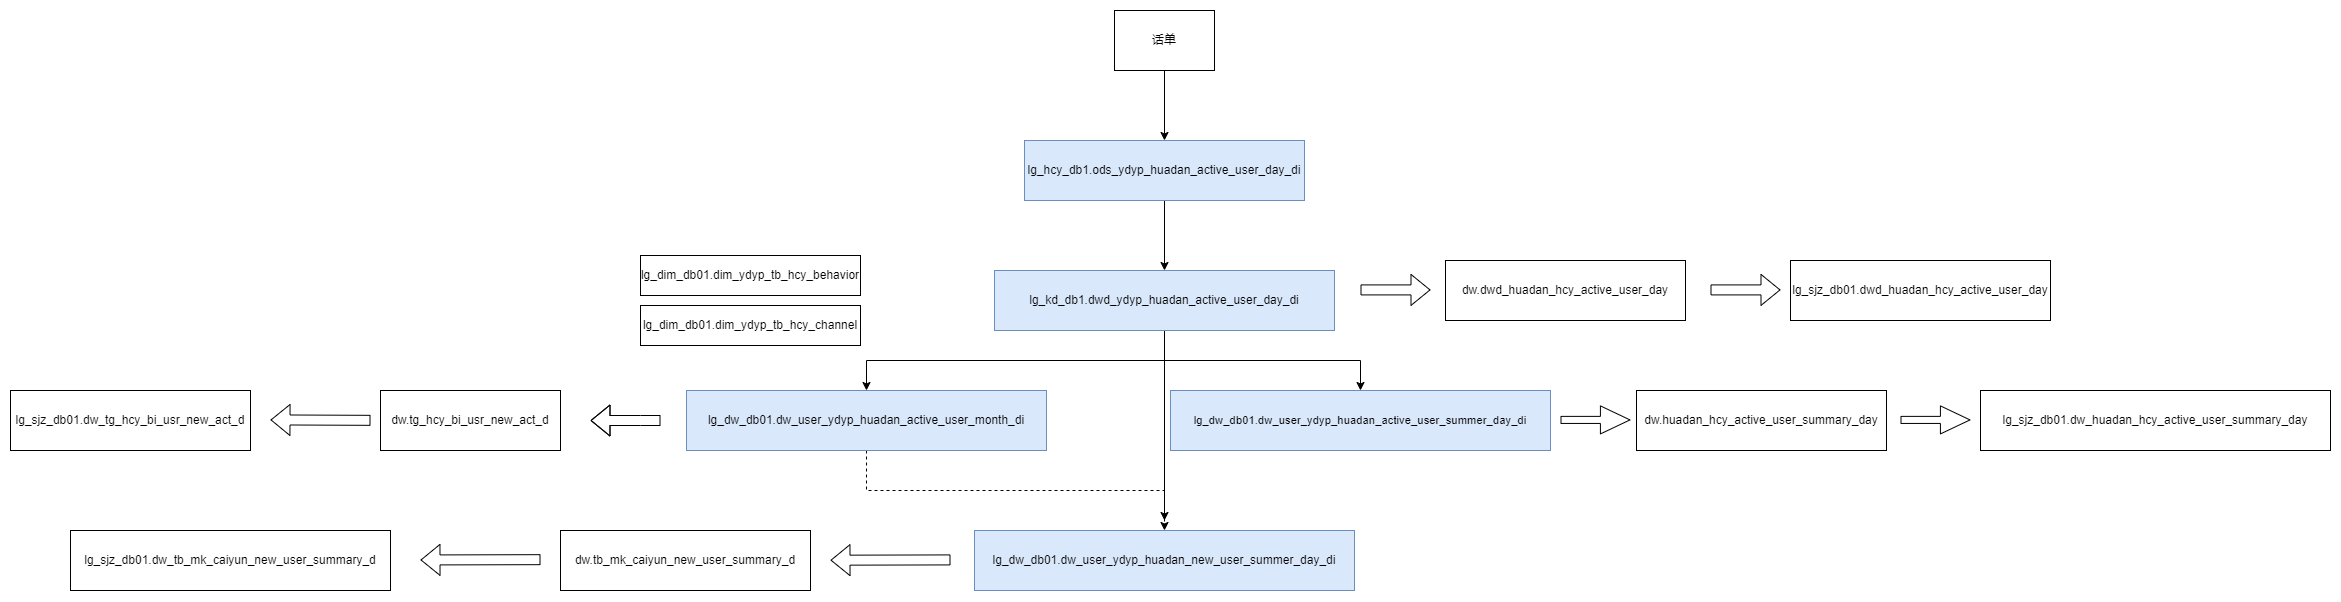

The diagram above was exported from draw.io. Its source (the exported page's mxGraphModel, read from the mxfile embedded in the PNG):
<mxGraphModel dx="2310" dy="781" grid="1" gridSize="10" guides="1" tooltips="1" connect="1" arrows="1" fold="1" page="1" pageScale="1" pageWidth="827" pageHeight="1169" math="0" shadow="0">
  <root>
    <mxCell id="0" />
    <mxCell id="1" parent="0" />
    <mxCell id="gj0zfsVnVDWeJjLf8uvn-5" value="" style="edgeStyle=orthogonalEdgeStyle;rounded=0;orthogonalLoop=1;jettySize=auto;html=1;" parent="1" source="gj0zfsVnVDWeJjLf8uvn-3" target="gj0zfsVnVDWeJjLf8uvn-4" edge="1">
      <mxGeometry relative="1" as="geometry">
        <Array as="points">
          <mxPoint x="244" y="290" />
          <mxPoint x="244" y="290" />
        </Array>
      </mxGeometry>
    </mxCell>
    <mxCell id="gj0zfsVnVDWeJjLf8uvn-3" value="话单" style="rounded=0;whiteSpace=wrap;html=1;" parent="1" vertex="1">
      <mxGeometry x="334" y="130" width="100" height="60" as="geometry" />
    </mxCell>
    <mxCell id="gj0zfsVnVDWeJjLf8uvn-7" value="" style="edgeStyle=orthogonalEdgeStyle;rounded=0;orthogonalLoop=1;jettySize=auto;html=1;" parent="1" source="gj0zfsVnVDWeJjLf8uvn-4" target="gj0zfsVnVDWeJjLf8uvn-6" edge="1">
      <mxGeometry relative="1" as="geometry" />
    </mxCell>
    <mxCell id="gj0zfsVnVDWeJjLf8uvn-4" value="lg_hcy_db1.ods_ydyp_huadan_active_user_day_di" style="whiteSpace=wrap;html=1;rounded=0;" parent="1" vertex="1">
      <mxGeometry x="244" y="260" width="280" height="60" as="geometry" />
    </mxCell>
    <mxCell id="gj0zfsVnVDWeJjLf8uvn-19" style="edgeStyle=orthogonalEdgeStyle;rounded=0;orthogonalLoop=1;jettySize=auto;html=1;entryX=0.5;entryY=0;entryDx=0;entryDy=0;" parent="1" source="gj0zfsVnVDWeJjLf8uvn-6" target="gj0zfsVnVDWeJjLf8uvn-9" edge="1">
      <mxGeometry relative="1" as="geometry" />
    </mxCell>
    <mxCell id="jADdTMScAYGTJlhv3ToM-4" style="edgeStyle=orthogonalEdgeStyle;rounded=0;orthogonalLoop=1;jettySize=auto;html=1;" parent="1" source="gj0zfsVnVDWeJjLf8uvn-6" target="jADdTMScAYGTJlhv3ToM-2" edge="1">
      <mxGeometry relative="1" as="geometry" />
    </mxCell>
    <mxCell id="jADdTMScAYGTJlhv3ToM-7" style="edgeStyle=orthogonalEdgeStyle;rounded=0;orthogonalLoop=1;jettySize=auto;html=1;" parent="1" source="gj0zfsVnVDWeJjLf8uvn-6" edge="1">
      <mxGeometry relative="1" as="geometry">
        <mxPoint x="384" y="639.9999999999998" as="targetPoint" />
      </mxGeometry>
    </mxCell>
    <mxCell id="gj0zfsVnVDWeJjLf8uvn-6" value="lg_kd_db1.dwd_ydyp_huadan_active_user_day_di" style="whiteSpace=wrap;html=1;rounded=0;" parent="1" vertex="1">
      <mxGeometry x="214" y="390" width="340" height="60" as="geometry" />
    </mxCell>
    <mxCell id="gj0zfsVnVDWeJjLf8uvn-9" value="&lt;div data-hash=&quot;f55b5b71621a5d05410ff58f46b9bd6f&quot; data-version=&quot;3.0.0&quot;&gt;&lt;/div&gt;&lt;div&gt;&lt;div class=&quot;document&quot;&gt;&lt;div style=&quot;text-align: justify;&quot; class=&quot;section&quot;&gt;&lt;span style=&quot;font-size: 11.3333px;&quot;&gt;lg_dw_db01.&lt;/span&gt;&lt;span style=&quot;background-color: initial; text-align: center; font-size: 11.3333px;&quot;&gt;dw_user_ydyp_huadan_active_user_summer_&lt;/span&gt;&lt;span style=&quot;background-color: initial; font-size: 11.3333px; text-align: center;&quot;&gt;day_di&lt;/span&gt;&lt;/div&gt;&lt;/div&gt;&lt;/div&gt;" style="whiteSpace=wrap;html=1;rounded=0;fillColor=#dae8fc;strokeColor=#6c8ebf;" parent="1" vertex="1">
      <mxGeometry x="390" y="510" width="380" height="60" as="geometry" />
    </mxCell>
    <mxCell id="gj0zfsVnVDWeJjLf8uvn-14" value="lg_dw_db01.dw_user_ydyp_huadan_new_user_summer_day_di" style="whiteSpace=wrap;html=1;rounded=0;fillColor=#dae8fc;strokeColor=#6c8ebf;" parent="1" vertex="1">
      <mxGeometry x="194" y="650" width="380" height="60" as="geometry" />
    </mxCell>
    <mxCell id="gj0zfsVnVDWeJjLf8uvn-22" value="" style="shape=flexArrow;endArrow=classic;html=1;rounded=0;fontFamily=Helvetica;width=7.0588235294117645;endSize=9.529411764705882;" parent="1" edge="1">
      <mxGeometry width="50" height="50" relative="1" as="geometry">
        <mxPoint x="780" y="539.41" as="sourcePoint" />
        <mxPoint x="850" y="539.41" as="targetPoint" />
        <Array as="points" />
      </mxGeometry>
    </mxCell>
    <mxCell id="gj0zfsVnVDWeJjLf8uvn-24" value="dw.huadan_hcy_active_user_summary_day" style="rounded=0;whiteSpace=wrap;html=1;fontFamily=Helvetica;" parent="1" vertex="1">
      <mxGeometry x="856" y="510" width="250" height="60" as="geometry" />
    </mxCell>
    <mxCell id="gj0zfsVnVDWeJjLf8uvn-25" value="dw.tb_mk_caiyun_new_user_summary_d" style="rounded=0;whiteSpace=wrap;html=1;fontFamily=Helvetica;" parent="1" vertex="1">
      <mxGeometry x="-220" y="650" width="250" height="60" as="geometry" />
    </mxCell>
    <mxCell id="gj0zfsVnVDWeJjLf8uvn-27" value="lg_dim_db01.dim_ydyp_tb_hcy_behavior" style="rounded=0;whiteSpace=wrap;html=1;fontFamily=Helvetica;" parent="1" vertex="1">
      <mxGeometry x="-140" y="375" width="220" height="40" as="geometry" />
    </mxCell>
    <mxCell id="gj0zfsVnVDWeJjLf8uvn-28" value="lg_dim_db01.dim_ydyp_tb_hcy_channel" style="rounded=0;whiteSpace=wrap;html=1;fontFamily=Helvetica;" parent="1" vertex="1">
      <mxGeometry x="-140" y="425" width="220" height="40" as="geometry" />
    </mxCell>
    <mxCell id="-k7xAcBBPA3sVco6GlUQ-1" value="dw.dwd_huadan_hcy_active_user_day" style="rounded=0;whiteSpace=wrap;html=1;" parent="1" vertex="1">
      <mxGeometry x="665" y="380" width="240" height="60" as="geometry" />
    </mxCell>
    <mxCell id="-k7xAcBBPA3sVco6GlUQ-2" value="" style="shape=flexArrow;endArrow=classic;html=1;rounded=0;fontFamily=Helvetica;" parent="1" edge="1">
      <mxGeometry width="50" height="50" relative="1" as="geometry">
        <mxPoint x="580" y="409.40999999999997" as="sourcePoint" />
        <mxPoint x="650" y="409.40999999999997" as="targetPoint" />
        <Array as="points" />
      </mxGeometry>
    </mxCell>
    <mxCell id="_VNEX33LM_a66R0BIBRJ-1" value="" style="shape=flexArrow;endArrow=classic;html=1;rounded=0;fontFamily=Helvetica;" parent="1" edge="1">
      <mxGeometry width="50" height="50" relative="1" as="geometry">
        <mxPoint x="930" y="409.40999999999985" as="sourcePoint" />
        <mxPoint x="1000" y="409.40999999999985" as="targetPoint" />
        <Array as="points" />
      </mxGeometry>
    </mxCell>
    <mxCell id="_VNEX33LM_a66R0BIBRJ-2" value="lg_sjz_db01.dwd_huadan_hcy_active_user_day" style="rounded=0;whiteSpace=wrap;html=1;" parent="1" vertex="1">
      <mxGeometry x="1010" y="380" width="260" height="60" as="geometry" />
    </mxCell>
    <mxCell id="jADdTMScAYGTJlhv3ToM-11" style="edgeStyle=orthogonalEdgeStyle;rounded=0;orthogonalLoop=1;jettySize=auto;html=1;dashed=1;" parent="1" source="jADdTMScAYGTJlhv3ToM-2" target="gj0zfsVnVDWeJjLf8uvn-14" edge="1">
      <mxGeometry relative="1" as="geometry" />
    </mxCell>
    <mxCell id="jADdTMScAYGTJlhv3ToM-2" value="lg_dw_db01.dw_user_ydyp_huadan_active_user_month_di" style="rounded=0;whiteSpace=wrap;html=1;fillColor=#dae8fc;strokeColor=#6c8ebf;" parent="1" vertex="1">
      <mxGeometry x="-94" y="510" width="360" height="60" as="geometry" />
    </mxCell>
    <mxCell id="jADdTMScAYGTJlhv3ToM-3" value="dw.tg_hcy_bi_usr_new_act_d" style="rounded=0;whiteSpace=wrap;html=1;" parent="1" vertex="1">
      <mxGeometry x="-400" y="510" width="180" height="60" as="geometry" />
    </mxCell>
    <mxCell id="jADdTMScAYGTJlhv3ToM-6" value="" style="shape=flexArrow;endArrow=classic;html=1;rounded=0;" parent="1" edge="1">
      <mxGeometry width="50" height="50" relative="1" as="geometry">
        <mxPoint x="-120" y="540" as="sourcePoint" />
        <mxPoint x="-190" y="540" as="targetPoint" />
        <Array as="points">
          <mxPoint x="-140" y="540" />
        </Array>
      </mxGeometry>
    </mxCell>
    <mxCell id="jADdTMScAYGTJlhv3ToM-10" value="" style="shape=flexArrow;endArrow=classic;html=1;rounded=0;" parent="1" edge="1">
      <mxGeometry width="50" height="50" relative="1" as="geometry">
        <mxPoint x="170" y="679.4100000000001" as="sourcePoint" />
        <mxPoint x="50" y="679.7" as="targetPoint" />
      </mxGeometry>
    </mxCell>
    <mxCell id="jADdTMScAYGTJlhv3ToM-13" value="" style="shape=flexArrow;endArrow=classic;html=1;rounded=0;fontFamily=Helvetica;width=7.0588235294117645;endSize=9.529411764705882;" parent="1" edge="1">
      <mxGeometry width="50" height="50" relative="1" as="geometry">
        <mxPoint x="1120" y="539.4099999999999" as="sourcePoint" />
        <mxPoint x="1190" y="539.4099999999999" as="targetPoint" />
        <Array as="points" />
      </mxGeometry>
    </mxCell>
    <mxCell id="jADdTMScAYGTJlhv3ToM-14" value="lg_sjz_db01.dw_huadan_hcy_active_user_summary_day" style="rounded=0;whiteSpace=wrap;html=1;fontFamily=Helvetica;" parent="1" vertex="1">
      <mxGeometry x="1200" y="510" width="350" height="60" as="geometry" />
    </mxCell>
    <mxCell id="jADdTMScAYGTJlhv3ToM-16" value="lg_sjz_db01.dw_tb_mk_caiyun_new_user_summary_d" style="rounded=0;whiteSpace=wrap;html=1;fontFamily=Helvetica;" parent="1" vertex="1">
      <mxGeometry x="-710" y="650" width="320" height="60" as="geometry" />
    </mxCell>
    <mxCell id="jADdTMScAYGTJlhv3ToM-17" value="" style="shape=flexArrow;endArrow=classic;html=1;rounded=0;" parent="1" edge="1">
      <mxGeometry width="50" height="50" relative="1" as="geometry">
        <mxPoint x="-240" y="679.1699999999998" as="sourcePoint" />
        <mxPoint x="-360" y="679.4599999999998" as="targetPoint" />
      </mxGeometry>
    </mxCell>
    <mxCell id="jADdTMScAYGTJlhv3ToM-18" value="lg_kd_db1.dwd_ydyp_huadan_active_user_day_di" style="whiteSpace=wrap;html=1;rounded=0;fillColor=#dae8fc;strokeColor=#6c8ebf;" parent="1" vertex="1">
      <mxGeometry x="214" y="390" width="340" height="60" as="geometry" />
    </mxCell>
    <mxCell id="jADdTMScAYGTJlhv3ToM-19" value="lg_hcy_db1.ods_ydyp_huadan_active_user_day_di" style="whiteSpace=wrap;html=1;rounded=0;fillColor=#dae8fc;strokeColor=#6c8ebf;" parent="1" vertex="1">
      <mxGeometry x="244" y="260" width="280" height="60" as="geometry" />
    </mxCell>
    <mxCell id="jADdTMScAYGTJlhv3ToM-22" value="" style="shape=flexArrow;endArrow=classic;html=1;rounded=0;" parent="1" edge="1">
      <mxGeometry width="50" height="50" relative="1" as="geometry">
        <mxPoint x="-410" y="539.83" as="sourcePoint" />
        <mxPoint x="-510" y="539.4099999999999" as="targetPoint" />
      </mxGeometry>
    </mxCell>
    <mxCell id="jADdTMScAYGTJlhv3ToM-23" value="lg_sjz_db01.dw_tg_hcy_bi_usr_new_act_d" style="rounded=0;whiteSpace=wrap;html=1;fontFamily=Helvetica;" parent="1" vertex="1">
      <mxGeometry x="-770" y="510" width="240" height="60" as="geometry" />
    </mxCell>
  </root>
</mxGraphModel>